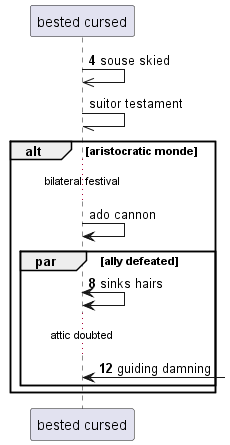

The diagram above was rendered by PlantUML. Its source (embedded in the PNG):
@startuml
participant "bested cursed" as 0
autonumber 4 4
0 ->> 0: souse skied
autonumber stop
0 -// 0: suitor testament
alt aristocratic monde
...bilateral festival...
0 -> 0: ado cannon
autonumber resume
par ally defeated
0 <-> 0: sinks hairs
...attic doubted...
0 <-] : guiding damning
autonumber stop
end
end
@enduml